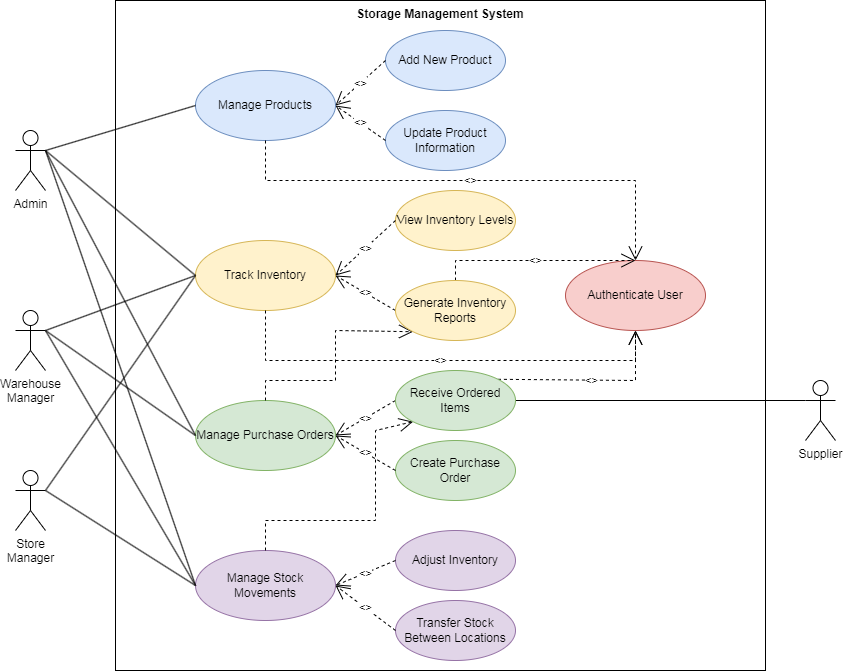

The diagram above was exported from draw.io. Its source (the exported page's mxGraphModel, read from the mxfile embedded in the PNG):
<mxGraphModel dx="365" dy="779" grid="1" gridSize="10" guides="1" tooltips="1" connect="1" arrows="1" fold="1" page="1" pageScale="1" pageWidth="1169" pageHeight="827" math="0" shadow="0">
  <root>
    <mxCell id="0" />
    <mxCell id="1" parent="0" />
    <mxCell id="actor1" value="Admin" style="shape=umlActor;verticalLabelPosition=bottom;verticalAlign=top;html=1;" parent="1" vertex="1">
      <mxGeometry x="100" y="250" width="30" height="60" as="geometry" />
    </mxCell>
    <mxCell id="actor2" value="Warehouse&#10;Manager" style="shape=umlActor;verticalLabelPosition=bottom;verticalAlign=top;html=1;" parent="1" vertex="1">
      <mxGeometry x="100" y="430" width="30" height="60" as="geometry" />
    </mxCell>
    <mxCell id="actor3" value="Store&#10;Manager" style="shape=umlActor;verticalLabelPosition=bottom;verticalAlign=top;html=1;" parent="1" vertex="1">
      <mxGeometry x="100" y="590" width="30" height="60" as="geometry" />
    </mxCell>
    <mxCell id="actor4" value="Supplier" style="shape=umlActor;verticalLabelPosition=bottom;verticalAlign=top;html=1;" parent="1" vertex="1">
      <mxGeometry x="890" y="500" width="30" height="60" as="geometry" />
    </mxCell>
    <mxCell id="boundary" value="Storage Management System" style="shape=rectangle;html=1;verticalAlign=top;fontStyle=1;whiteSpace=wrap;align=center;fillColor=none;" parent="1" vertex="1">
      <mxGeometry x="200" y="120" width="650" height="670" as="geometry" />
    </mxCell>
    <mxCell id="uc1" value="Manage Products" style="ellipse;whiteSpace=wrap;html=1;fillColor=#dae8fc;strokeColor=#6c8ebf;" parent="1" vertex="1">
      <mxGeometry x="280" y="190" width="140" height="70" as="geometry" />
    </mxCell>
    <mxCell id="uc2" value="Add New Product" style="ellipse;whiteSpace=wrap;html=1;fillColor=#dae8fc;strokeColor=#6c8ebf;" parent="1" vertex="1">
      <mxGeometry x="470" y="150" width="120" height="60" as="geometry" />
    </mxCell>
    <mxCell id="uc3" value="Update Product Information" style="ellipse;whiteSpace=wrap;html=1;fillColor=#dae8fc;strokeColor=#6c8ebf;" parent="1" vertex="1">
      <mxGeometry x="470" y="230" width="120" height="60" as="geometry" />
    </mxCell>
    <mxCell id="uc4" value="Track Inventory" style="ellipse;whiteSpace=wrap;html=1;fillColor=#fff2cc;strokeColor=#d6b656;" parent="1" vertex="1">
      <mxGeometry x="280" y="360" width="140" height="70" as="geometry" />
    </mxCell>
    <mxCell id="uc5" value="View Inventory Levels" style="ellipse;whiteSpace=wrap;html=1;fillColor=#fff2cc;strokeColor=#d6b656;" parent="1" vertex="1">
      <mxGeometry x="480" y="310" width="120" height="60" as="geometry" />
    </mxCell>
    <mxCell id="uc7" value="Manage Purchase Orders" style="ellipse;whiteSpace=wrap;html=1;fillColor=#d5e8d4;strokeColor=#82b366;" parent="1" vertex="1">
      <mxGeometry x="280" y="520" width="140" height="70" as="geometry" />
    </mxCell>
    <mxCell id="uc8" value="Create Purchase Order" style="ellipse;whiteSpace=wrap;html=1;fillColor=#d5e8d4;strokeColor=#82b366;" parent="1" vertex="1">
      <mxGeometry x="480" y="560" width="120" height="60" as="geometry" />
    </mxCell>
    <mxCell id="uc10" value="Manage Stock Movements" style="ellipse;whiteSpace=wrap;html=1;fillColor=#e1d5e8;strokeColor=#9673a6;" parent="1" vertex="1">
      <mxGeometry x="280" y="670" width="140" height="70" as="geometry" />
    </mxCell>
    <mxCell id="uc11" value="Transfer Stock Between Locations" style="ellipse;whiteSpace=wrap;html=1;fillColor=#e1d5e8;strokeColor=#9673a6;" parent="1" vertex="1">
      <mxGeometry x="480" y="720" width="120" height="60" as="geometry" />
    </mxCell>
    <mxCell id="uc12" value="Adjust Inventory" style="ellipse;whiteSpace=wrap;html=1;fillColor=#e1d5e8;strokeColor=#9673a6;" parent="1" vertex="1">
      <mxGeometry x="480" y="650" width="120" height="60" as="geometry" />
    </mxCell>
    <mxCell id="uc13" value="Authenticate User" style="ellipse;whiteSpace=wrap;html=1;fillColor=#f8cecc;strokeColor=#b85450;" parent="1" vertex="1">
      <mxGeometry x="650" y="380" width="140" height="70" as="geometry" />
    </mxCell>
    <mxCell id="rel1" value="&lt;&lt;extend&gt;&gt;" style="endArrow=open;endSize=12;dashed=1;html=1;rounded=0;exitX=0;exitY=0.5;exitDx=0;exitDy=0;entryX=1;entryY=0.5;entryDx=0;entryDy=0;" parent="1" source="uc2" target="uc1" edge="1">
      <mxGeometry width="160" relative="1" as="geometry">
        <mxPoint x="470" y="190" as="sourcePoint" />
        <mxPoint x="630" y="190" as="targetPoint" />
      </mxGeometry>
    </mxCell>
    <mxCell id="rel2" value="&lt;&lt;extend&gt;&gt;" style="endArrow=open;endSize=12;dashed=1;html=1;rounded=0;exitX=0;exitY=0.5;exitDx=0;exitDy=0;entryX=1;entryY=0.5;entryDx=0;entryDy=0;" parent="1" source="uc3" target="uc1" edge="1">
      <mxGeometry width="160" relative="1" as="geometry">
        <mxPoint x="470" y="190" as="sourcePoint" />
        <mxPoint x="630" y="190" as="targetPoint" />
      </mxGeometry>
    </mxCell>
    <mxCell id="rel3" value="&lt;&lt;extend&gt;&gt;" style="endArrow=open;endSize=12;dashed=1;html=1;rounded=0;exitX=0;exitY=0.5;exitDx=0;exitDy=0;entryX=1;entryY=0.5;entryDx=0;entryDy=0;" parent="1" source="uc5" target="uc4" edge="1">
      <mxGeometry width="160" relative="1" as="geometry">
        <mxPoint x="470" y="290" as="sourcePoint" />
        <mxPoint x="630" y="290" as="targetPoint" />
      </mxGeometry>
    </mxCell>
    <mxCell id="rel4" value="&lt;&lt;extend&gt;&gt;" style="endArrow=open;endSize=12;dashed=1;html=1;rounded=0;exitX=0;exitY=0.5;exitDx=0;exitDy=0;entryX=1;entryY=0.5;entryDx=0;entryDy=0;" parent="1" source="uc6" target="uc4" edge="1">
      <mxGeometry width="160" relative="1" as="geometry">
        <mxPoint x="470" y="290" as="sourcePoint" />
        <mxPoint x="630" y="290" as="targetPoint" />
      </mxGeometry>
    </mxCell>
    <mxCell id="rel5" value="&lt;&lt;extend&gt;&gt;" style="endArrow=open;endSize=12;dashed=1;html=1;rounded=0;exitX=0;exitY=0.5;exitDx=0;exitDy=0;entryX=1;entryY=0.5;entryDx=0;entryDy=0;" parent="1" source="uc8" target="uc7" edge="1">
      <mxGeometry width="160" relative="1" as="geometry">
        <mxPoint x="470" y="390" as="sourcePoint" />
        <mxPoint x="630" y="390" as="targetPoint" />
      </mxGeometry>
    </mxCell>
    <mxCell id="rel6" value="&lt;&lt;extend&gt;&gt;" style="endArrow=open;endSize=12;dashed=1;html=1;rounded=0;exitX=0;exitY=0.5;exitDx=0;exitDy=0;entryX=1;entryY=0.5;entryDx=0;entryDy=0;" parent="1" source="uc9" target="uc7" edge="1">
      <mxGeometry width="160" relative="1" as="geometry">
        <mxPoint x="470" y="390" as="sourcePoint" />
        <mxPoint x="630" y="390" as="targetPoint" />
      </mxGeometry>
    </mxCell>
    <mxCell id="rel7" value="&lt;&lt;extend&gt;&gt;" style="endArrow=open;endSize=12;dashed=1;html=1;rounded=0;exitX=0;exitY=0.5;exitDx=0;exitDy=0;entryX=1;entryY=0.5;entryDx=0;entryDy=0;" parent="1" source="uc11" target="uc10" edge="1">
      <mxGeometry width="160" relative="1" as="geometry">
        <mxPoint x="470" y="490" as="sourcePoint" />
        <mxPoint x="630" y="490" as="targetPoint" />
      </mxGeometry>
    </mxCell>
    <mxCell id="rel8" value="&lt;&lt;extend&gt;&gt;" style="endArrow=open;endSize=12;dashed=1;html=1;rounded=0;exitX=0;exitY=0.5;exitDx=0;exitDy=0;entryX=1;entryY=0.5;entryDx=0;entryDy=0;" parent="1" source="uc12" target="uc10" edge="1">
      <mxGeometry width="160" relative="1" as="geometry">
        <mxPoint x="470" y="490" as="sourcePoint" />
        <mxPoint x="630" y="490" as="targetPoint" />
      </mxGeometry>
    </mxCell>
    <mxCell id="rel9" value="&lt;&lt;include&gt;&gt;" style="endArrow=open;endSize=12;dashed=1;html=1;rounded=0;exitX=0.5;exitY=1;exitDx=0;exitDy=0;entryX=0.5;entryY=0;entryDx=0;entryDy=0;" parent="1" source="uc1" target="uc13" edge="1">
      <mxGeometry width="160" relative="1" as="geometry">
        <mxPoint x="380" y="560" as="sourcePoint" />
        <mxPoint x="540" y="560" as="targetPoint" />
        <Array as="points">
          <mxPoint x="350" y="300" />
          <mxPoint x="720" y="300" />
        </Array>
      </mxGeometry>
    </mxCell>
    <mxCell id="rel10" value="&lt;&lt;include&gt;&gt;" style="endArrow=open;endSize=12;dashed=1;html=1;rounded=0;exitX=0.5;exitY=1;exitDx=0;exitDy=0;entryX=0.5;entryY=1;entryDx=0;entryDy=0;" parent="1" source="uc4" target="uc13" edge="1">
      <mxGeometry width="160" relative="1" as="geometry">
        <mxPoint x="380" y="560" as="sourcePoint" />
        <mxPoint x="540" y="560" as="targetPoint" />
        <Array as="points">
          <mxPoint x="350" y="480" />
          <mxPoint x="720" y="480" />
        </Array>
      </mxGeometry>
    </mxCell>
    <mxCell id="rel11" value="&lt;&lt;include&gt;&gt;" style="endArrow=open;endSize=12;dashed=1;html=1;rounded=0;exitX=0.5;exitY=0;exitDx=0;exitDy=0;entryX=0.5;entryY=0;entryDx=0;entryDy=0;" parent="1" source="uc6" target="uc13" edge="1">
      <mxGeometry width="160" relative="1" as="geometry">
        <mxPoint x="380" y="560" as="sourcePoint" />
        <mxPoint x="540" y="560" as="targetPoint" />
        <Array as="points">
          <mxPoint x="540" y="380" />
        </Array>
      </mxGeometry>
    </mxCell>
    <mxCell id="rel12" value="&lt;&lt;include&gt;&gt;" style="endArrow=open;endSize=12;dashed=1;html=1;rounded=0;exitX=1;exitY=0;exitDx=0;exitDy=0;entryX=0.5;entryY=1;entryDx=0;entryDy=0;" parent="1" source="uc9" target="uc13" edge="1">
      <mxGeometry width="160" relative="1" as="geometry">
        <mxPoint x="380" y="560" as="sourcePoint" />
        <mxPoint x="540" y="560" as="targetPoint" />
        <Array as="points">
          <mxPoint x="720" y="500" />
        </Array>
      </mxGeometry>
    </mxCell>
    <mxCell id="actor_rel1" value="" style="endArrow=none;html=1;rounded=0;exitX=1;exitY=0.3333333333333333;exitDx=0;exitDy=0;exitPerimeter=0;entryX=0;entryY=0.5;entryDx=0;entryDy=0;" parent="1" source="actor1" target="uc1" edge="1">
      <mxGeometry width="50" height="50" relative="1" as="geometry">
        <mxPoint x="130" y="400" as="sourcePoint" />
        <mxPoint x="300" y="200" as="targetPoint" />
      </mxGeometry>
    </mxCell>
    <mxCell id="actor_rel2" value="" style="endArrow=none;html=1;rounded=0;exitX=1;exitY=0.3333333333333333;exitDx=0;exitDy=0;exitPerimeter=0;entryX=0;entryY=0.5;entryDx=0;entryDy=0;" parent="1" source="actor1" target="uc4" edge="1">
      <mxGeometry width="50" height="50" relative="1" as="geometry">
        <mxPoint x="130" y="400" as="sourcePoint" />
        <mxPoint x="300" y="320" as="targetPoint" />
      </mxGeometry>
    </mxCell>
    <mxCell id="actor_rel3" value="" style="endArrow=none;html=1;rounded=0;exitX=1;exitY=0.3333333333333333;exitDx=0;exitDy=0;exitPerimeter=0;entryX=0;entryY=0.5;entryDx=0;entryDy=0;" parent="1" source="actor1" target="uc7" edge="1">
      <mxGeometry width="50" height="50" relative="1" as="geometry">
        <mxPoint x="130" y="400" as="sourcePoint" />
        <mxPoint x="300" y="420" as="targetPoint" />
      </mxGeometry>
    </mxCell>
    <mxCell id="actor_rel4" value="" style="endArrow=none;html=1;rounded=0;exitX=1;exitY=0.3333333333333333;exitDx=0;exitDy=0;exitPerimeter=0;entryX=0;entryY=0.5;entryDx=0;entryDy=0;" parent="1" source="actor1" target="uc10" edge="1">
      <mxGeometry width="50" height="50" relative="1" as="geometry">
        <mxPoint x="130" y="400" as="sourcePoint" />
        <mxPoint x="300" y="530" as="targetPoint" />
      </mxGeometry>
    </mxCell>
    <mxCell id="actor_rel5" value="" style="endArrow=none;html=1;rounded=0;exitX=1;exitY=0.3333333333333333;exitDx=0;exitDy=0;exitPerimeter=0;entryX=0;entryY=0.5;entryDx=0;entryDy=0;" parent="1" source="actor2" target="uc4" edge="1">
      <mxGeometry width="50" height="50" relative="1" as="geometry">
        <mxPoint x="130" y="400" as="sourcePoint" />
        <mxPoint x="310" y="330" as="targetPoint" />
      </mxGeometry>
    </mxCell>
    <mxCell id="actor_rel6" value="" style="endArrow=none;html=1;rounded=0;exitX=1;exitY=0.3333333333333333;exitDx=0;exitDy=0;exitPerimeter=0;entryX=0;entryY=0.5;entryDx=0;entryDy=0;" parent="1" source="actor2" target="uc7" edge="1">
      <mxGeometry width="50" height="50" relative="1" as="geometry">
        <mxPoint x="130" y="400" as="sourcePoint" />
        <mxPoint x="310" y="420" as="targetPoint" />
      </mxGeometry>
    </mxCell>
    <mxCell id="actor_rel7" value="" style="endArrow=none;html=1;rounded=0;exitX=1;exitY=0.3333333333333333;exitDx=0;exitDy=0;exitPerimeter=0;entryX=0;entryY=0.5;entryDx=0;entryDy=0;" parent="1" source="actor2" target="uc10" edge="1">
      <mxGeometry width="50" height="50" relative="1" as="geometry">
        <mxPoint x="130" y="400" as="sourcePoint" />
        <mxPoint x="310" y="530" as="targetPoint" />
      </mxGeometry>
    </mxCell>
    <mxCell id="actor_rel8" value="" style="endArrow=none;html=1;rounded=0;exitX=1;exitY=0.3333333333333333;exitDx=0;exitDy=0;exitPerimeter=0;entryX=0;entryY=0.5;entryDx=0;entryDy=0;" parent="1" source="actor3" target="uc4" edge="1">
      <mxGeometry width="50" height="50" relative="1" as="geometry">
        <mxPoint x="130" y="550" as="sourcePoint" />
        <mxPoint x="310" y="330" as="targetPoint" />
      </mxGeometry>
    </mxCell>
    <mxCell id="actor_rel9" value="" style="endArrow=none;html=1;rounded=0;exitX=1;exitY=0.3333333333333333;exitDx=0;exitDy=0;exitPerimeter=0;entryX=0;entryY=0.5;entryDx=0;entryDy=0;" parent="1" source="actor3" target="uc10" edge="1">
      <mxGeometry width="50" height="50" relative="1" as="geometry">
        <mxPoint x="130" y="550" as="sourcePoint" />
        <mxPoint x="310" y="530" as="targetPoint" />
      </mxGeometry>
    </mxCell>
    <mxCell id="actor_rel10" value="" style="endArrow=none;html=1;rounded=0;exitX=0;exitY=0.3333333333333333;exitDx=0;exitDy=0;exitPerimeter=0;entryX=1;entryY=0.5;entryDx=0;entryDy=0;" parent="1" source="actor4" target="uc9" edge="1">
      <mxGeometry width="50" height="50" relative="1" as="geometry">
        <mxPoint x="860" y="440" as="sourcePoint" />
        <mxPoint x="790" y="460" as="targetPoint" />
      </mxGeometry>
    </mxCell>
    <mxCell id="MDctfohK45qno4yafvbD-120" value="" style="endArrow=open;endSize=12;dashed=1;html=1;rounded=0;exitX=0.5;exitY=0;exitDx=0;exitDy=0;entryX=0;entryY=1;entryDx=0;entryDy=0;" parent="1" source="uc7" target="uc6" edge="1">
      <mxGeometry width="160" relative="1" as="geometry">
        <mxPoint x="350" y="570" as="sourcePoint" />
        <mxPoint x="730" y="290" as="targetPoint" />
        <Array as="points">
          <mxPoint x="350" y="500" />
          <mxPoint x="420" y="500" />
          <mxPoint x="420" y="450" />
        </Array>
      </mxGeometry>
    </mxCell>
    <mxCell id="uc6" value="Generate Inventory Reports" style="ellipse;whiteSpace=wrap;html=1;fillColor=#fff2cc;strokeColor=#d6b656;" parent="1" vertex="1">
      <mxGeometry x="480" y="400" width="120" height="60" as="geometry" />
    </mxCell>
    <mxCell id="MDctfohK45qno4yafvbD-121" value="" style="endArrow=open;endSize=12;dashed=1;html=1;rounded=0;exitX=0.5;exitY=0;exitDx=0;exitDy=0;entryX=0;entryY=1;entryDx=0;entryDy=0;" parent="1" source="uc10" target="uc9" edge="1">
      <mxGeometry width="160" relative="1" as="geometry">
        <mxPoint x="350" y="680" as="sourcePoint" />
        <mxPoint x="730" y="325" as="targetPoint" />
        <Array as="points">
          <mxPoint x="350" y="640" />
          <mxPoint x="460" y="640" />
          <mxPoint x="460" y="550" />
        </Array>
      </mxGeometry>
    </mxCell>
    <mxCell id="uc9" value="Receive Ordered Items" style="ellipse;whiteSpace=wrap;html=1;fillColor=#d5e8d4;strokeColor=#82b366;" parent="1" vertex="1">
      <mxGeometry x="480" y="490" width="120" height="60" as="geometry" />
    </mxCell>
  </root>
</mxGraphModel>